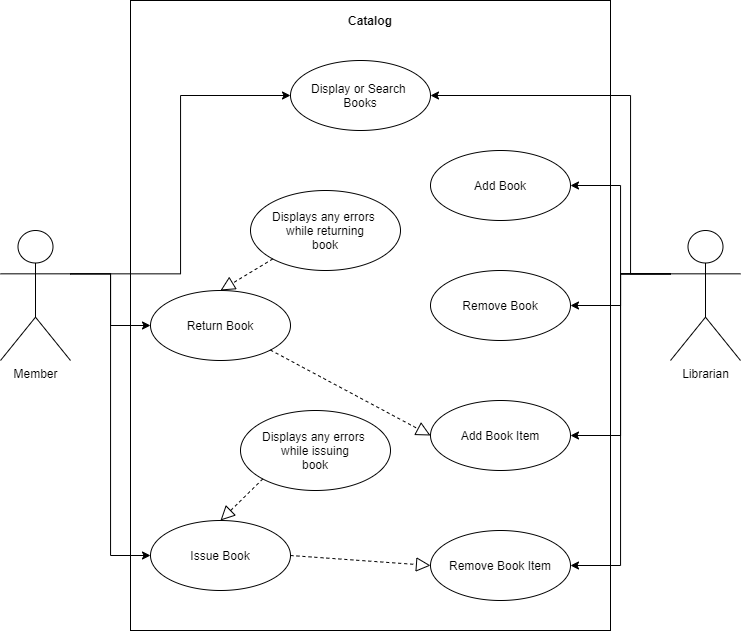

The diagram above was exported from draw.io. Its source (the exported page's mxGraphModel, read from the mxfile embedded in the PNG):
<mxGraphModel dx="1021" dy="545" grid="1" gridSize="10" guides="1" tooltips="1" connect="1" arrows="1" fold="1" page="1" pageScale="1" pageWidth="850" pageHeight="1100" math="0" shadow="0">
  <root>
    <mxCell id="0" />
    <mxCell id="1" parent="0" />
    <mxCell id="_3kUTdOGS5v70zPm7qWG-1" value="" style="rounded=0;whiteSpace=wrap;html=1;" vertex="1" parent="1">
      <mxGeometry x="210" y="140" width="480" height="630" as="geometry" />
    </mxCell>
    <mxCell id="_3kUTdOGS5v70zPm7qWG-3" value="&lt;b&gt;Catalog&lt;/b&gt;" style="text;html=1;strokeColor=none;fillColor=none;align=center;verticalAlign=middle;whiteSpace=wrap;rounded=0;" vertex="1" parent="1">
      <mxGeometry x="380" y="140" width="140" height="40" as="geometry" />
    </mxCell>
    <mxCell id="_3kUTdOGS5v70zPm7qWG-4" value="Display or Search&amp;nbsp;&lt;br&gt;Books" style="ellipse;whiteSpace=wrap;html=1;" vertex="1" parent="1">
      <mxGeometry x="370" y="200" width="140" height="70" as="geometry" />
    </mxCell>
    <mxCell id="_3kUTdOGS5v70zPm7qWG-5" value="Issue Book" style="ellipse;whiteSpace=wrap;html=1;" vertex="1" parent="1">
      <mxGeometry x="230" y="660" width="140" height="70" as="geometry" />
    </mxCell>
    <mxCell id="_3kUTdOGS5v70zPm7qWG-6" value="Return Book" style="ellipse;whiteSpace=wrap;html=1;" vertex="1" parent="1">
      <mxGeometry x="230" y="430" width="140" height="70" as="geometry" />
    </mxCell>
    <mxCell id="_3kUTdOGS5v70zPm7qWG-7" value="Add Book" style="ellipse;whiteSpace=wrap;html=1;" vertex="1" parent="1">
      <mxGeometry x="510" y="290" width="140" height="70" as="geometry" />
    </mxCell>
    <mxCell id="_3kUTdOGS5v70zPm7qWG-8" value="Remove Book" style="ellipse;whiteSpace=wrap;html=1;" vertex="1" parent="1">
      <mxGeometry x="510" y="410" width="140" height="70" as="geometry" />
    </mxCell>
    <mxCell id="_3kUTdOGS5v70zPm7qWG-9" value="Add Book Item" style="ellipse;whiteSpace=wrap;html=1;" vertex="1" parent="1">
      <mxGeometry x="510" y="540" width="140" height="70" as="geometry" />
    </mxCell>
    <mxCell id="_3kUTdOGS5v70zPm7qWG-10" value="Remove Book Item" style="ellipse;whiteSpace=wrap;html=1;" vertex="1" parent="1">
      <mxGeometry x="510" y="670" width="140" height="70" as="geometry" />
    </mxCell>
    <mxCell id="_3kUTdOGS5v70zPm7qWG-49" style="edgeStyle=orthogonalEdgeStyle;rounded=0;orthogonalLoop=1;jettySize=auto;html=1;exitX=1;exitY=0.3333333333333333;exitDx=0;exitDy=0;exitPerimeter=0;entryX=0;entryY=0.5;entryDx=0;entryDy=0;" edge="1" parent="1" source="_3kUTdOGS5v70zPm7qWG-42" target="_3kUTdOGS5v70zPm7qWG-4">
      <mxGeometry relative="1" as="geometry" />
    </mxCell>
    <mxCell id="_3kUTdOGS5v70zPm7qWG-50" style="edgeStyle=orthogonalEdgeStyle;rounded=0;orthogonalLoop=1;jettySize=auto;html=1;exitX=1;exitY=0.3333333333333333;exitDx=0;exitDy=0;exitPerimeter=0;entryX=0;entryY=0.5;entryDx=0;entryDy=0;" edge="1" parent="1" source="_3kUTdOGS5v70zPm7qWG-42" target="_3kUTdOGS5v70zPm7qWG-6">
      <mxGeometry relative="1" as="geometry" />
    </mxCell>
    <mxCell id="_3kUTdOGS5v70zPm7qWG-51" style="edgeStyle=orthogonalEdgeStyle;rounded=0;orthogonalLoop=1;jettySize=auto;html=1;exitX=1;exitY=0.3333333333333333;exitDx=0;exitDy=0;exitPerimeter=0;entryX=0;entryY=0.5;entryDx=0;entryDy=0;" edge="1" parent="1" source="_3kUTdOGS5v70zPm7qWG-42" target="_3kUTdOGS5v70zPm7qWG-5">
      <mxGeometry relative="1" as="geometry" />
    </mxCell>
    <mxCell id="_3kUTdOGS5v70zPm7qWG-42" value="Member" style="shape=umlActor;verticalLabelPosition=bottom;verticalAlign=top;html=1;" vertex="1" parent="1">
      <mxGeometry x="80" y="370" width="70" height="130" as="geometry" />
    </mxCell>
    <mxCell id="_3kUTdOGS5v70zPm7qWG-44" style="edgeStyle=orthogonalEdgeStyle;rounded=0;orthogonalLoop=1;jettySize=auto;html=1;exitX=0;exitY=0.3333333333333333;exitDx=0;exitDy=0;exitPerimeter=0;entryX=1;entryY=0.5;entryDx=0;entryDy=0;" edge="1" parent="1" source="_3kUTdOGS5v70zPm7qWG-43" target="_3kUTdOGS5v70zPm7qWG-4">
      <mxGeometry relative="1" as="geometry">
        <Array as="points">
          <mxPoint x="710" y="413" />
          <mxPoint x="710" y="235" />
        </Array>
      </mxGeometry>
    </mxCell>
    <mxCell id="_3kUTdOGS5v70zPm7qWG-45" style="edgeStyle=orthogonalEdgeStyle;rounded=0;orthogonalLoop=1;jettySize=auto;html=1;exitX=0;exitY=0.3333333333333333;exitDx=0;exitDy=0;exitPerimeter=0;entryX=1;entryY=0.5;entryDx=0;entryDy=0;" edge="1" parent="1" source="_3kUTdOGS5v70zPm7qWG-43" target="_3kUTdOGS5v70zPm7qWG-7">
      <mxGeometry relative="1" as="geometry" />
    </mxCell>
    <mxCell id="_3kUTdOGS5v70zPm7qWG-46" style="edgeStyle=orthogonalEdgeStyle;rounded=0;orthogonalLoop=1;jettySize=auto;html=1;exitX=0;exitY=0.3333333333333333;exitDx=0;exitDy=0;exitPerimeter=0;entryX=1;entryY=0.5;entryDx=0;entryDy=0;" edge="1" parent="1" source="_3kUTdOGS5v70zPm7qWG-43" target="_3kUTdOGS5v70zPm7qWG-8">
      <mxGeometry relative="1" as="geometry" />
    </mxCell>
    <mxCell id="_3kUTdOGS5v70zPm7qWG-47" style="edgeStyle=orthogonalEdgeStyle;rounded=0;orthogonalLoop=1;jettySize=auto;html=1;exitX=0;exitY=0.3333333333333333;exitDx=0;exitDy=0;exitPerimeter=0;entryX=1;entryY=0.5;entryDx=0;entryDy=0;" edge="1" parent="1" source="_3kUTdOGS5v70zPm7qWG-43" target="_3kUTdOGS5v70zPm7qWG-9">
      <mxGeometry relative="1" as="geometry" />
    </mxCell>
    <mxCell id="_3kUTdOGS5v70zPm7qWG-48" style="edgeStyle=orthogonalEdgeStyle;rounded=0;orthogonalLoop=1;jettySize=auto;html=1;exitX=0;exitY=0.3333333333333333;exitDx=0;exitDy=0;exitPerimeter=0;entryX=1;entryY=0.5;entryDx=0;entryDy=0;" edge="1" parent="1" source="_3kUTdOGS5v70zPm7qWG-43" target="_3kUTdOGS5v70zPm7qWG-10">
      <mxGeometry relative="1" as="geometry" />
    </mxCell>
    <mxCell id="_3kUTdOGS5v70zPm7qWG-43" value="Librarian" style="shape=umlActor;verticalLabelPosition=bottom;verticalAlign=top;html=1;" vertex="1" parent="1">
      <mxGeometry x="750" y="370" width="70" height="130" as="geometry" />
    </mxCell>
    <mxCell id="_3kUTdOGS5v70zPm7qWG-52" value="Displays any errors&amp;nbsp;&lt;br&gt;while returning&lt;br&gt;book" style="ellipse;whiteSpace=wrap;html=1;" vertex="1" parent="1">
      <mxGeometry x="330" y="330" width="150" height="80" as="geometry" />
    </mxCell>
    <mxCell id="_3kUTdOGS5v70zPm7qWG-53" value="Displays any errors&amp;nbsp;&lt;br&gt;while issuing&lt;br&gt;book" style="ellipse;whiteSpace=wrap;html=1;" vertex="1" parent="1">
      <mxGeometry x="320" y="550" width="150" height="80" as="geometry" />
    </mxCell>
    <mxCell id="_3kUTdOGS5v70zPm7qWG-54" value="" style="endArrow=block;dashed=1;endFill=0;endSize=12;html=1;exitX=1;exitY=0.5;exitDx=0;exitDy=0;entryX=0;entryY=0.5;entryDx=0;entryDy=0;" edge="1" parent="1" source="_3kUTdOGS5v70zPm7qWG-5" target="_3kUTdOGS5v70zPm7qWG-10">
      <mxGeometry width="160" relative="1" as="geometry">
        <mxPoint x="590" y="490" as="sourcePoint" />
        <mxPoint x="430" y="490" as="targetPoint" />
      </mxGeometry>
    </mxCell>
    <mxCell id="_3kUTdOGS5v70zPm7qWG-56" value="" style="endArrow=block;dashed=1;endFill=0;endSize=12;html=1;exitX=0;exitY=1;exitDx=0;exitDy=0;entryX=0.5;entryY=0;entryDx=0;entryDy=0;" edge="1" parent="1" source="_3kUTdOGS5v70zPm7qWG-53" target="_3kUTdOGS5v70zPm7qWG-5">
      <mxGeometry width="160" relative="1" as="geometry">
        <mxPoint x="355" y="660" as="sourcePoint" />
        <mxPoint x="495.00000000000296" y="670" as="targetPoint" />
      </mxGeometry>
    </mxCell>
    <mxCell id="_3kUTdOGS5v70zPm7qWG-57" value="" style="endArrow=block;dashed=1;endFill=0;endSize=12;html=1;exitX=1;exitY=1;exitDx=0;exitDy=0;entryX=0;entryY=0.5;entryDx=0;entryDy=0;" edge="1" parent="1" source="_3kUTdOGS5v70zPm7qWG-6" target="_3kUTdOGS5v70zPm7qWG-9">
      <mxGeometry width="160" relative="1" as="geometry">
        <mxPoint x="360" y="490" as="sourcePoint" />
        <mxPoint x="500.00000000000296" y="500" as="targetPoint" />
      </mxGeometry>
    </mxCell>
    <mxCell id="_3kUTdOGS5v70zPm7qWG-58" value="" style="endArrow=block;dashed=1;endFill=0;endSize=12;html=1;exitX=0;exitY=1;exitDx=0;exitDy=0;entryX=0.5;entryY=0;entryDx=0;entryDy=0;" edge="1" parent="1" source="_3kUTdOGS5v70zPm7qWG-52" target="_3kUTdOGS5v70zPm7qWG-6">
      <mxGeometry width="160" relative="1" as="geometry">
        <mxPoint x="420.081293259055" y="409.9963134828374" as="sourcePoint" />
        <mxPoint x="380" y="460.46000000000004" as="targetPoint" />
      </mxGeometry>
    </mxCell>
  </root>
</mxGraphModel>